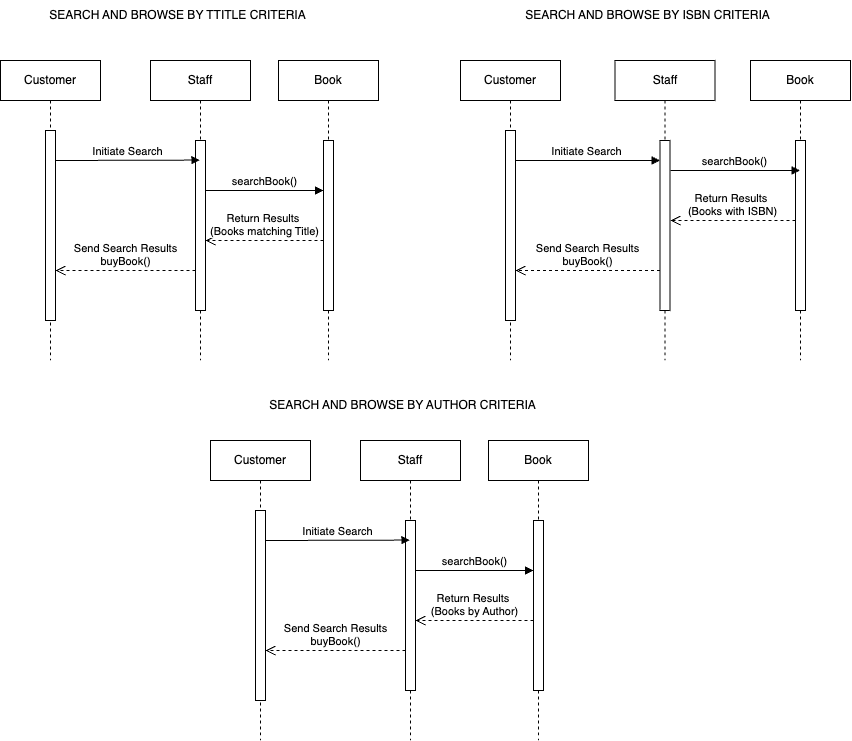

The diagram above was exported from draw.io. Its source (the exported page's mxGraphModel, read from the mxfile embedded in the PNG):
<mxGraphModel dx="1439" dy="1919" grid="1" gridSize="10" guides="1" tooltips="1" connect="1" arrows="1" fold="1" page="1" pageScale="1" pageWidth="850" pageHeight="1100" background="#ffffff" math="0" shadow="0">
  <root>
    <mxCell id="0" />
    <mxCell id="1" parent="0" />
    <mxCell id="aM9ryv3xv72pqoxQDRHE-1" value="Customer" style="shape=umlLifeline;perimeter=lifelinePerimeter;whiteSpace=wrap;html=1;container=0;dropTarget=0;collapsible=0;recursiveResize=0;outlineConnect=0;portConstraint=eastwest;newEdgeStyle={&quot;edgeStyle&quot;:&quot;elbowEdgeStyle&quot;,&quot;elbow&quot;:&quot;vertical&quot;,&quot;curved&quot;:0,&quot;rounded&quot;:0};" parent="1" vertex="1">
      <mxGeometry x="-10" y="40" width="100" height="300" as="geometry" />
    </mxCell>
    <mxCell id="aM9ryv3xv72pqoxQDRHE-2" value="" style="html=1;points=[];perimeter=orthogonalPerimeter;outlineConnect=0;targetShapes=umlLifeline;portConstraint=eastwest;newEdgeStyle={&quot;edgeStyle&quot;:&quot;elbowEdgeStyle&quot;,&quot;elbow&quot;:&quot;vertical&quot;,&quot;curved&quot;:0,&quot;rounded&quot;:0};" parent="aM9ryv3xv72pqoxQDRHE-1" vertex="1">
      <mxGeometry x="45" y="70" width="10" height="190" as="geometry" />
    </mxCell>
    <mxCell id="aM9ryv3xv72pqoxQDRHE-5" value="Staff" style="shape=umlLifeline;perimeter=lifelinePerimeter;whiteSpace=wrap;html=1;container=0;dropTarget=0;collapsible=0;recursiveResize=0;outlineConnect=0;portConstraint=eastwest;newEdgeStyle={&quot;edgeStyle&quot;:&quot;elbowEdgeStyle&quot;,&quot;elbow&quot;:&quot;vertical&quot;,&quot;curved&quot;:0,&quot;rounded&quot;:0};" parent="1" vertex="1">
      <mxGeometry x="140" y="40" width="100" height="300" as="geometry" />
    </mxCell>
    <mxCell id="aM9ryv3xv72pqoxQDRHE-6" value="" style="html=1;points=[];perimeter=orthogonalPerimeter;outlineConnect=0;targetShapes=umlLifeline;portConstraint=eastwest;newEdgeStyle={&quot;edgeStyle&quot;:&quot;elbowEdgeStyle&quot;,&quot;elbow&quot;:&quot;vertical&quot;,&quot;curved&quot;:0,&quot;rounded&quot;:0};" parent="aM9ryv3xv72pqoxQDRHE-5" vertex="1">
      <mxGeometry x="45" y="80" width="10" height="170" as="geometry" />
    </mxCell>
    <mxCell id="aM9ryv3xv72pqoxQDRHE-7" value="Initiate Search" style="html=1;verticalAlign=bottom;endArrow=block;edgeStyle=elbowEdgeStyle;elbow=vertical;curved=0;rounded=0;" parent="1" target="aM9ryv3xv72pqoxQDRHE-5" edge="1">
      <mxGeometry relative="1" as="geometry">
        <mxPoint x="45" y="140" as="sourcePoint" />
        <Array as="points" />
        <mxPoint x="170" y="140" as="targetPoint" />
      </mxGeometry>
    </mxCell>
    <mxCell id="aM9ryv3xv72pqoxQDRHE-8" value="Send Search Results&lt;div&gt;buyBook()&lt;/div&gt;" style="html=1;verticalAlign=bottom;endArrow=open;dashed=1;endSize=8;edgeStyle=elbowEdgeStyle;elbow=vertical;curved=0;rounded=0;" parent="1" source="aM9ryv3xv72pqoxQDRHE-6" target="aM9ryv3xv72pqoxQDRHE-2" edge="1">
      <mxGeometry relative="1" as="geometry">
        <mxPoint x="195" y="205" as="targetPoint" />
        <Array as="points">
          <mxPoint x="120" y="250" />
          <mxPoint x="100" y="230" />
          <mxPoint x="190" y="280" />
        </Array>
      </mxGeometry>
    </mxCell>
    <mxCell id="lAXlEw4QsUfPEdftQ3mD-1" value="SEARCH AND BROWSE BY TTITLE CRITERIA" style="text;html=1;align=center;verticalAlign=middle;whiteSpace=wrap;rounded=0;" vertex="1" parent="1">
      <mxGeometry x="10" y="-20" width="315" height="30" as="geometry" />
    </mxCell>
    <mxCell id="lAXlEw4QsUfPEdftQ3mD-2" value="Customer" style="shape=umlLifeline;perimeter=lifelinePerimeter;whiteSpace=wrap;html=1;container=0;dropTarget=0;collapsible=0;recursiveResize=0;outlineConnect=0;portConstraint=eastwest;newEdgeStyle={&quot;edgeStyle&quot;:&quot;elbowEdgeStyle&quot;,&quot;elbow&quot;:&quot;vertical&quot;,&quot;curved&quot;:0,&quot;rounded&quot;:0};" vertex="1" parent="1">
      <mxGeometry x="450" y="40" width="100" height="300" as="geometry" />
    </mxCell>
    <mxCell id="lAXlEw4QsUfPEdftQ3mD-3" value="" style="html=1;points=[];perimeter=orthogonalPerimeter;outlineConnect=0;targetShapes=umlLifeline;portConstraint=eastwest;newEdgeStyle={&quot;edgeStyle&quot;:&quot;elbowEdgeStyle&quot;,&quot;elbow&quot;:&quot;vertical&quot;,&quot;curved&quot;:0,&quot;rounded&quot;:0};" vertex="1" parent="lAXlEw4QsUfPEdftQ3mD-2">
      <mxGeometry x="45" y="70" width="10" height="190" as="geometry" />
    </mxCell>
    <mxCell id="lAXlEw4QsUfPEdftQ3mD-4" value="Staff" style="shape=umlLifeline;perimeter=lifelinePerimeter;whiteSpace=wrap;html=1;container=0;dropTarget=0;collapsible=0;recursiveResize=0;outlineConnect=0;portConstraint=eastwest;newEdgeStyle={&quot;edgeStyle&quot;:&quot;elbowEdgeStyle&quot;,&quot;elbow&quot;:&quot;vertical&quot;,&quot;curved&quot;:0,&quot;rounded&quot;:0};" vertex="1" parent="1">
      <mxGeometry x="604.5" y="40" width="100" height="300" as="geometry" />
    </mxCell>
    <mxCell id="lAXlEw4QsUfPEdftQ3mD-5" value="" style="html=1;points=[];perimeter=orthogonalPerimeter;outlineConnect=0;targetShapes=umlLifeline;portConstraint=eastwest;newEdgeStyle={&quot;edgeStyle&quot;:&quot;elbowEdgeStyle&quot;,&quot;elbow&quot;:&quot;vertical&quot;,&quot;curved&quot;:0,&quot;rounded&quot;:0};" vertex="1" parent="lAXlEw4QsUfPEdftQ3mD-4">
      <mxGeometry x="45" y="80" width="10" height="170" as="geometry" />
    </mxCell>
    <mxCell id="lAXlEw4QsUfPEdftQ3mD-6" value="Initiate Search" style="html=1;verticalAlign=bottom;endArrow=block;edgeStyle=elbowEdgeStyle;elbow=vertical;curved=0;rounded=0;" edge="1" parent="1" source="lAXlEw4QsUfPEdftQ3mD-3" target="lAXlEw4QsUfPEdftQ3mD-5">
      <mxGeometry x="-0.0029" relative="1" as="geometry">
        <mxPoint x="454.5" y="140" as="sourcePoint" />
        <Array as="points">
          <mxPoint x="604.5" y="140" />
          <mxPoint x="539.5" y="140" />
        </Array>
        <mxPoint x="644.5" y="140" as="targetPoint" />
        <mxPoint as="offset" />
      </mxGeometry>
    </mxCell>
    <mxCell id="lAXlEw4QsUfPEdftQ3mD-9" value="Send Search Results&lt;div&gt;buyBook()&lt;br&gt;&lt;/div&gt;" style="html=1;verticalAlign=bottom;endArrow=open;dashed=1;endSize=8;edgeStyle=elbowEdgeStyle;elbow=vertical;curved=0;rounded=0;" edge="1" parent="1" source="lAXlEw4QsUfPEdftQ3mD-5" target="lAXlEw4QsUfPEdftQ3mD-3">
      <mxGeometry x="0.0084" relative="1" as="geometry">
        <mxPoint x="454.5" y="260" as="targetPoint" />
        <Array as="points">
          <mxPoint x="600" y="250" />
          <mxPoint x="549.5" y="260" />
        </Array>
        <mxPoint x="644.5" y="260" as="sourcePoint" />
        <mxPoint as="offset" />
      </mxGeometry>
    </mxCell>
    <mxCell id="lAXlEw4QsUfPEdftQ3mD-10" value="Book" style="shape=umlLifeline;perimeter=lifelinePerimeter;whiteSpace=wrap;html=1;container=0;dropTarget=0;collapsible=0;recursiveResize=0;outlineConnect=0;portConstraint=eastwest;newEdgeStyle={&quot;edgeStyle&quot;:&quot;elbowEdgeStyle&quot;,&quot;elbow&quot;:&quot;vertical&quot;,&quot;curved&quot;:0,&quot;rounded&quot;:0};" vertex="1" parent="1">
      <mxGeometry x="268" y="40" width="100" height="300" as="geometry" />
    </mxCell>
    <mxCell id="lAXlEw4QsUfPEdftQ3mD-11" value="" style="html=1;points=[];perimeter=orthogonalPerimeter;outlineConnect=0;targetShapes=umlLifeline;portConstraint=eastwest;newEdgeStyle={&quot;edgeStyle&quot;:&quot;elbowEdgeStyle&quot;,&quot;elbow&quot;:&quot;vertical&quot;,&quot;curved&quot;:0,&quot;rounded&quot;:0};" vertex="1" parent="lAXlEw4QsUfPEdftQ3mD-10">
      <mxGeometry x="45" y="80" width="10" height="170" as="geometry" />
    </mxCell>
    <mxCell id="lAXlEw4QsUfPEdftQ3mD-12" value="Book" style="shape=umlLifeline;perimeter=lifelinePerimeter;whiteSpace=wrap;html=1;container=0;dropTarget=0;collapsible=0;recursiveResize=0;outlineConnect=0;portConstraint=eastwest;newEdgeStyle={&quot;edgeStyle&quot;:&quot;elbowEdgeStyle&quot;,&quot;elbow&quot;:&quot;vertical&quot;,&quot;curved&quot;:0,&quot;rounded&quot;:0};" vertex="1" parent="1">
      <mxGeometry x="740" y="40" width="100" height="300" as="geometry" />
    </mxCell>
    <mxCell id="lAXlEw4QsUfPEdftQ3mD-13" value="" style="html=1;points=[];perimeter=orthogonalPerimeter;outlineConnect=0;targetShapes=umlLifeline;portConstraint=eastwest;newEdgeStyle={&quot;edgeStyle&quot;:&quot;elbowEdgeStyle&quot;,&quot;elbow&quot;:&quot;vertical&quot;,&quot;curved&quot;:0,&quot;rounded&quot;:0};" vertex="1" parent="lAXlEw4QsUfPEdftQ3mD-12">
      <mxGeometry x="45" y="80" width="10" height="170" as="geometry" />
    </mxCell>
    <mxCell id="lAXlEw4QsUfPEdftQ3mD-14" value="searchBook()" style="html=1;verticalAlign=bottom;endArrow=block;edgeStyle=elbowEdgeStyle;elbow=vertical;curved=0;rounded=0;" edge="1" parent="1" source="aM9ryv3xv72pqoxQDRHE-6" target="lAXlEw4QsUfPEdftQ3mD-11">
      <mxGeometry x="-0.0113" relative="1" as="geometry">
        <mxPoint x="200" y="150" as="sourcePoint" />
        <Array as="points">
          <mxPoint x="270" y="170" />
          <mxPoint x="280" y="150" />
          <mxPoint x="257.5" y="150" />
        </Array>
        <mxPoint x="300" y="150" as="targetPoint" />
        <mxPoint as="offset" />
      </mxGeometry>
    </mxCell>
    <mxCell id="lAXlEw4QsUfPEdftQ3mD-15" value="searchBook()" style="html=1;verticalAlign=bottom;endArrow=block;edgeStyle=elbowEdgeStyle;elbow=horizontal;curved=0;rounded=0;" edge="1" parent="1" target="lAXlEw4QsUfPEdftQ3mD-12">
      <mxGeometry x="-0.0029" relative="1" as="geometry">
        <mxPoint x="660" y="150" as="sourcePoint" />
        <Array as="points">
          <mxPoint x="745" y="150" />
          <mxPoint x="722.5" y="150" />
        </Array>
        <mxPoint x="780" y="150" as="targetPoint" />
        <mxPoint as="offset" />
      </mxGeometry>
    </mxCell>
    <mxCell id="lAXlEw4QsUfPEdftQ3mD-16" value="Return Results&amp;nbsp;&lt;div&gt;(Books matching Title)&lt;/div&gt;" style="html=1;verticalAlign=bottom;endArrow=open;dashed=1;endSize=8;edgeStyle=elbowEdgeStyle;elbow=vertical;curved=0;rounded=0;" edge="1" parent="1" source="lAXlEw4QsUfPEdftQ3mD-11" target="aM9ryv3xv72pqoxQDRHE-6">
      <mxGeometry relative="1" as="geometry">
        <mxPoint x="200" y="230" as="targetPoint" />
        <Array as="points">
          <mxPoint x="260" y="220" />
          <mxPoint x="290" y="210" />
          <mxPoint x="260" y="190" />
        </Array>
        <mxPoint x="300" y="230" as="sourcePoint" />
      </mxGeometry>
    </mxCell>
    <mxCell id="lAXlEw4QsUfPEdftQ3mD-17" value="SEARCH AND BROWSE BY ISBN CRITERIA" style="text;html=1;align=center;verticalAlign=middle;whiteSpace=wrap;rounded=0;" vertex="1" parent="1">
      <mxGeometry x="480" y="-20" width="315" height="30" as="geometry" />
    </mxCell>
    <mxCell id="lAXlEw4QsUfPEdftQ3mD-19" value="Return Results&amp;nbsp;&lt;div&gt;(Books with ISBN)&lt;/div&gt;" style="html=1;verticalAlign=bottom;endArrow=open;dashed=1;endSize=8;edgeStyle=elbowEdgeStyle;elbow=vertical;curved=0;rounded=0;" edge="1" parent="1" source="lAXlEw4QsUfPEdftQ3mD-13">
      <mxGeometry relative="1" as="geometry">
        <mxPoint x="660" y="200" as="targetPoint" />
        <Array as="points">
          <mxPoint x="725" y="200" />
          <mxPoint x="755" y="190" />
          <mxPoint x="725" y="170" />
        </Array>
        <mxPoint x="778" y="200" as="sourcePoint" />
      </mxGeometry>
    </mxCell>
    <mxCell id="lAXlEw4QsUfPEdftQ3mD-20" value="Customer" style="shape=umlLifeline;perimeter=lifelinePerimeter;whiteSpace=wrap;html=1;container=0;dropTarget=0;collapsible=0;recursiveResize=0;outlineConnect=0;portConstraint=eastwest;newEdgeStyle={&quot;edgeStyle&quot;:&quot;elbowEdgeStyle&quot;,&quot;elbow&quot;:&quot;vertical&quot;,&quot;curved&quot;:0,&quot;rounded&quot;:0};" vertex="1" parent="1">
      <mxGeometry x="200" y="420" width="100" height="300" as="geometry" />
    </mxCell>
    <mxCell id="lAXlEw4QsUfPEdftQ3mD-21" value="" style="html=1;points=[];perimeter=orthogonalPerimeter;outlineConnect=0;targetShapes=umlLifeline;portConstraint=eastwest;newEdgeStyle={&quot;edgeStyle&quot;:&quot;elbowEdgeStyle&quot;,&quot;elbow&quot;:&quot;vertical&quot;,&quot;curved&quot;:0,&quot;rounded&quot;:0};" vertex="1" parent="lAXlEw4QsUfPEdftQ3mD-20">
      <mxGeometry x="45" y="70" width="10" height="190" as="geometry" />
    </mxCell>
    <mxCell id="lAXlEw4QsUfPEdftQ3mD-22" value="Staff" style="shape=umlLifeline;perimeter=lifelinePerimeter;whiteSpace=wrap;html=1;container=0;dropTarget=0;collapsible=0;recursiveResize=0;outlineConnect=0;portConstraint=eastwest;newEdgeStyle={&quot;edgeStyle&quot;:&quot;elbowEdgeStyle&quot;,&quot;elbow&quot;:&quot;vertical&quot;,&quot;curved&quot;:0,&quot;rounded&quot;:0};" vertex="1" parent="1">
      <mxGeometry x="350" y="420" width="100" height="300" as="geometry" />
    </mxCell>
    <mxCell id="lAXlEw4QsUfPEdftQ3mD-23" value="" style="html=1;points=[];perimeter=orthogonalPerimeter;outlineConnect=0;targetShapes=umlLifeline;portConstraint=eastwest;newEdgeStyle={&quot;edgeStyle&quot;:&quot;elbowEdgeStyle&quot;,&quot;elbow&quot;:&quot;vertical&quot;,&quot;curved&quot;:0,&quot;rounded&quot;:0};" vertex="1" parent="lAXlEw4QsUfPEdftQ3mD-22">
      <mxGeometry x="45" y="80" width="10" height="170" as="geometry" />
    </mxCell>
    <mxCell id="lAXlEw4QsUfPEdftQ3mD-24" value="Initiate Search" style="html=1;verticalAlign=bottom;endArrow=block;edgeStyle=elbowEdgeStyle;elbow=vertical;curved=0;rounded=0;" edge="1" parent="1" target="lAXlEw4QsUfPEdftQ3mD-22">
      <mxGeometry relative="1" as="geometry">
        <mxPoint x="255" y="520" as="sourcePoint" />
        <Array as="points" />
        <mxPoint x="380" y="520" as="targetPoint" />
      </mxGeometry>
    </mxCell>
    <mxCell id="lAXlEw4QsUfPEdftQ3mD-25" value="Send Search Results&lt;div&gt;buyBook()&lt;br&gt;&lt;/div&gt;" style="html=1;verticalAlign=bottom;endArrow=open;dashed=1;endSize=8;edgeStyle=elbowEdgeStyle;elbow=horizontal;curved=0;rounded=0;" edge="1" parent="1" source="lAXlEw4QsUfPEdftQ3mD-23" target="lAXlEw4QsUfPEdftQ3mD-21">
      <mxGeometry relative="1" as="geometry">
        <mxPoint x="405" y="585" as="targetPoint" />
        <Array as="points">
          <mxPoint x="330" y="630" />
          <mxPoint x="310" y="610" />
          <mxPoint x="400" y="660" />
        </Array>
      </mxGeometry>
    </mxCell>
    <mxCell id="lAXlEw4QsUfPEdftQ3mD-26" value="Book" style="shape=umlLifeline;perimeter=lifelinePerimeter;whiteSpace=wrap;html=1;container=0;dropTarget=0;collapsible=0;recursiveResize=0;outlineConnect=0;portConstraint=eastwest;newEdgeStyle={&quot;edgeStyle&quot;:&quot;elbowEdgeStyle&quot;,&quot;elbow&quot;:&quot;vertical&quot;,&quot;curved&quot;:0,&quot;rounded&quot;:0};" vertex="1" parent="1">
      <mxGeometry x="478" y="420" width="100" height="300" as="geometry" />
    </mxCell>
    <mxCell id="lAXlEw4QsUfPEdftQ3mD-27" value="" style="html=1;points=[];perimeter=orthogonalPerimeter;outlineConnect=0;targetShapes=umlLifeline;portConstraint=eastwest;newEdgeStyle={&quot;edgeStyle&quot;:&quot;elbowEdgeStyle&quot;,&quot;elbow&quot;:&quot;vertical&quot;,&quot;curved&quot;:0,&quot;rounded&quot;:0};" vertex="1" parent="lAXlEw4QsUfPEdftQ3mD-26">
      <mxGeometry x="45" y="80" width="10" height="170" as="geometry" />
    </mxCell>
    <mxCell id="lAXlEw4QsUfPEdftQ3mD-28" value="searchBook()" style="html=1;verticalAlign=bottom;endArrow=block;edgeStyle=elbowEdgeStyle;elbow=vertical;curved=0;rounded=0;" edge="1" parent="1" source="lAXlEw4QsUfPEdftQ3mD-23" target="lAXlEw4QsUfPEdftQ3mD-27">
      <mxGeometry x="-0.0073" relative="1" as="geometry">
        <mxPoint x="410" y="530" as="sourcePoint" />
        <Array as="points">
          <mxPoint x="480" y="550" />
          <mxPoint x="490" y="530" />
          <mxPoint x="467.5" y="530" />
        </Array>
        <mxPoint x="510" y="530" as="targetPoint" />
        <mxPoint as="offset" />
      </mxGeometry>
    </mxCell>
    <mxCell id="lAXlEw4QsUfPEdftQ3mD-29" value="Return Results&amp;nbsp;&lt;div&gt;(Books by Author)&lt;/div&gt;" style="html=1;verticalAlign=bottom;endArrow=open;dashed=1;endSize=8;edgeStyle=elbowEdgeStyle;elbow=vertical;curved=0;rounded=0;" edge="1" parent="1" source="lAXlEw4QsUfPEdftQ3mD-27" target="lAXlEw4QsUfPEdftQ3mD-23">
      <mxGeometry relative="1" as="geometry">
        <mxPoint x="410" y="610" as="targetPoint" />
        <Array as="points">
          <mxPoint x="470" y="600" />
          <mxPoint x="500" y="590" />
          <mxPoint x="470" y="570" />
        </Array>
        <mxPoint x="510" y="610" as="sourcePoint" />
      </mxGeometry>
    </mxCell>
    <mxCell id="lAXlEw4QsUfPEdftQ3mD-30" value="SEARCH AND BROWSE BY AUTHOR CRITERIA" style="text;html=1;align=center;verticalAlign=middle;whiteSpace=wrap;rounded=0;" vertex="1" parent="1">
      <mxGeometry x="235" y="370" width="315" height="30" as="geometry" />
    </mxCell>
  </root>
</mxGraphModel>